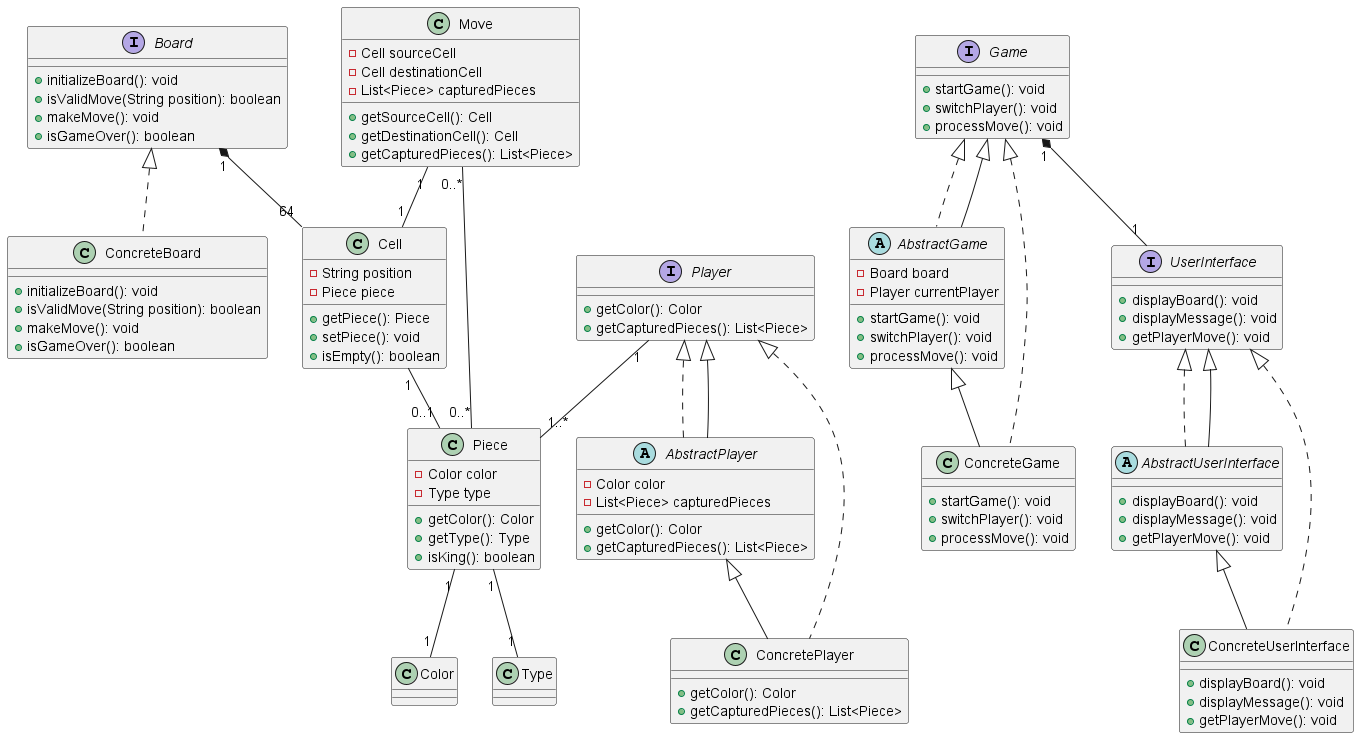

The diagram above was rendered by PlantUML. Its source (embedded in the PNG):
@startuml

interface Board {
  + initializeBoard(): void
  + isValidMove(String position): boolean
  + makeMove(): void
  + isGameOver(): boolean
}

class ConcreteBoard {
  + initializeBoard(): void
  + isValidMove(String position): boolean
  + makeMove(): void
  + isGameOver(): boolean
}

class Cell {
  - String position
  - Piece piece
  + getPiece(): Piece
  + setPiece(): void
  + isEmpty(): boolean
}

class Piece {
  - Color color
  - Type type
  + getColor(): Color
  + getType(): Type
  + isKing(): boolean
}

interface Player {
  + getColor(): Color
  + getCapturedPieces(): List<Piece>
}

abstract class AbstractPlayer implements Player {
  - Color color
  - List<Piece> capturedPieces
  + getColor(): Color
  + getCapturedPieces(): List<Piece>
}

class ConcretePlayer extends AbstractPlayer {
  + getColor(): Color
  + getCapturedPieces(): List<Piece>
}

class Move {
  - Cell sourceCell
  - Cell destinationCell
  - List<Piece> capturedPieces
  + getSourceCell(): Cell
  + getDestinationCell(): Cell
  + getCapturedPieces(): List<Piece>
}

interface Game {
  + startGame(): void
  + switchPlayer(): void
  + processMove(): void
}

abstract class AbstractGame implements Game {
  - Board board
  - Player currentPlayer
  + startGame(): void
  + switchPlayer(): void
  + processMove(): void
}

class ConcreteGame extends AbstractGame {
  + startGame(): void
  + switchPlayer(): void
  + processMove(): void
}

interface UserInterface {
  + displayBoard(): void
  + displayMessage(): void
  + getPlayerMove(): void
}

abstract class AbstractUserInterface implements UserInterface {
  + displayBoard(): void
  + displayMessage(): void
  + getPlayerMove(): void
}

class ConcreteUserInterface extends AbstractUserInterface {
  + displayBoard(): void
  + displayMessage(): void
  + getPlayerMove(): void
}

Board <|.. ConcreteBoard
Player <|.. ConcretePlayer
Game <|.. ConcreteGame
UserInterface <|.. ConcreteUserInterface
Player <|-- AbstractPlayer
Game <|-- AbstractGame
UserInterface <|-- AbstractUserInterface

Board "1" *-- "64" Cell
Cell "1" -- "0..1" Piece
Piece "1" -- "1" Color
Piece "1" -- "1" Type
Player "1" -- "1..*" Piece
Move "1" -- "1" Cell
Move "0..*" -- "0..*" Piece
Game "1" *-- "1" UserInterface

@enduml